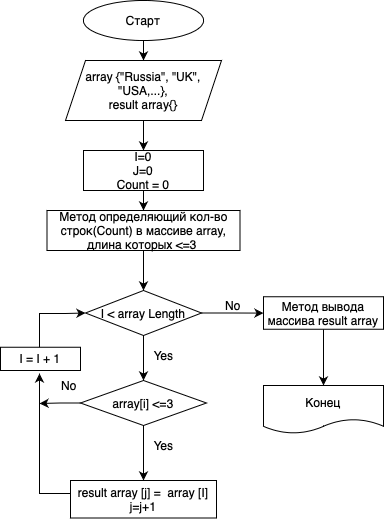

The diagram above was exported from draw.io. Its source (the exported page's mxGraphModel, read from the mxfile embedded in the PNG):
<mxGraphModel dx="946" dy="673" grid="1" gridSize="10" guides="1" tooltips="1" connect="1" arrows="1" fold="1" page="1" pageScale="1" pageWidth="827" pageHeight="1169" math="0" shadow="0">
  <root>
    <mxCell id="0" />
    <mxCell id="1" parent="0" />
    <mxCell id="_jNXgkNkxdXUVFVdNknF-5" value="" style="edgeStyle=orthogonalEdgeStyle;rounded=0;orthogonalLoop=1;jettySize=auto;html=1;" edge="1" parent="1" source="_jNXgkNkxdXUVFVdNknF-1" target="_jNXgkNkxdXUVFVdNknF-4">
      <mxGeometry relative="1" as="geometry" />
    </mxCell>
    <mxCell id="_jNXgkNkxdXUVFVdNknF-1" value="array {&quot;Russia&quot;, &quot;UK&quot;, &quot;USA,...},&lt;br&gt;result array{}" style="shape=parallelogram;perimeter=parallelogramPerimeter;whiteSpace=wrap;html=1;fixedSize=1;" vertex="1" parent="1">
      <mxGeometry x="336" y="70" width="156" height="60" as="geometry" />
    </mxCell>
    <mxCell id="_jNXgkNkxdXUVFVdNknF-3" value="" style="edgeStyle=orthogonalEdgeStyle;rounded=0;orthogonalLoop=1;jettySize=auto;html=1;" edge="1" parent="1" source="_jNXgkNkxdXUVFVdNknF-2" target="_jNXgkNkxdXUVFVdNknF-1">
      <mxGeometry relative="1" as="geometry" />
    </mxCell>
    <mxCell id="_jNXgkNkxdXUVFVdNknF-2" value="Старт" style="ellipse;whiteSpace=wrap;html=1;" vertex="1" parent="1">
      <mxGeometry x="354" y="10" width="120" height="40" as="geometry" />
    </mxCell>
    <mxCell id="_jNXgkNkxdXUVFVdNknF-7" value="" style="edgeStyle=orthogonalEdgeStyle;rounded=0;orthogonalLoop=1;jettySize=auto;html=1;entryX=0.5;entryY=0;entryDx=0;entryDy=0;" edge="1" parent="1" source="_jNXgkNkxdXUVFVdNknF-4" target="_jNXgkNkxdXUVFVdNknF-32">
      <mxGeometry relative="1" as="geometry">
        <mxPoint x="414" y="220" as="targetPoint" />
      </mxGeometry>
    </mxCell>
    <mxCell id="_jNXgkNkxdXUVFVdNknF-4" value="I=0&lt;br&gt;J=0&lt;br&gt;Count = 0" style="whiteSpace=wrap;html=1;" vertex="1" parent="1">
      <mxGeometry x="354" y="160" width="120" height="40" as="geometry" />
    </mxCell>
    <mxCell id="_jNXgkNkxdXUVFVdNknF-17" value="" style="edgeStyle=orthogonalEdgeStyle;rounded=0;orthogonalLoop=1;jettySize=auto;html=1;" edge="1" parent="1" source="_jNXgkNkxdXUVFVdNknF-6" target="_jNXgkNkxdXUVFVdNknF-16">
      <mxGeometry relative="1" as="geometry" />
    </mxCell>
    <mxCell id="_jNXgkNkxdXUVFVdNknF-23" value="" style="edgeStyle=orthogonalEdgeStyle;rounded=0;orthogonalLoop=1;jettySize=auto;html=1;" edge="1" parent="1" source="_jNXgkNkxdXUVFVdNknF-6" target="_jNXgkNkxdXUVFVdNknF-22">
      <mxGeometry relative="1" as="geometry" />
    </mxCell>
    <mxCell id="_jNXgkNkxdXUVFVdNknF-6" value="I &amp;lt; array Length" style="rhombus;whiteSpace=wrap;html=1;" vertex="1" parent="1">
      <mxGeometry x="356" y="300" width="116" height="45" as="geometry" />
    </mxCell>
    <mxCell id="_jNXgkNkxdXUVFVdNknF-10" value="Yes" style="text;html=1;align=center;verticalAlign=middle;resizable=0;points=[];autosize=1;strokeColor=none;fillColor=none;" vertex="1" parent="1">
      <mxGeometry x="414" y="440" width="40" height="30" as="geometry" />
    </mxCell>
    <mxCell id="_jNXgkNkxdXUVFVdNknF-13" value="No" style="text;html=1;strokeColor=none;fillColor=none;align=center;verticalAlign=middle;whiteSpace=wrap;rounded=0;" vertex="1" parent="1">
      <mxGeometry x="474" y="300" width="60" height="30" as="geometry" />
    </mxCell>
    <mxCell id="_jNXgkNkxdXUVFVdNknF-19" value="" style="edgeStyle=orthogonalEdgeStyle;rounded=0;orthogonalLoop=1;jettySize=auto;html=1;" edge="1" parent="1" source="_jNXgkNkxdXUVFVdNknF-16" target="_jNXgkNkxdXUVFVdNknF-18">
      <mxGeometry relative="1" as="geometry" />
    </mxCell>
    <mxCell id="_jNXgkNkxdXUVFVdNknF-29" style="edgeStyle=orthogonalEdgeStyle;rounded=0;orthogonalLoop=1;jettySize=auto;html=1;" edge="1" parent="1" source="_jNXgkNkxdXUVFVdNknF-16">
      <mxGeometry relative="1" as="geometry">
        <mxPoint x="310" y="413" as="targetPoint" />
      </mxGeometry>
    </mxCell>
    <mxCell id="_jNXgkNkxdXUVFVdNknF-16" value="array[i] &amp;lt;=3" style="rhombus;whiteSpace=wrap;html=1;" vertex="1" parent="1">
      <mxGeometry x="351" y="390" width="126" height="45" as="geometry" />
    </mxCell>
    <mxCell id="_jNXgkNkxdXUVFVdNknF-35" style="edgeStyle=orthogonalEdgeStyle;rounded=0;orthogonalLoop=1;jettySize=auto;html=1;" edge="1" parent="1" source="_jNXgkNkxdXUVFVdNknF-18">
      <mxGeometry relative="1" as="geometry">
        <mxPoint x="310" y="383" as="targetPoint" />
        <Array as="points">
          <mxPoint x="310" y="503" />
        </Array>
      </mxGeometry>
    </mxCell>
    <mxCell id="_jNXgkNkxdXUVFVdNknF-18" value="result array [j] = &amp;nbsp;array [I]&lt;br&gt;j=j+1" style="whiteSpace=wrap;html=1;" vertex="1" parent="1">
      <mxGeometry x="341" y="490" width="146" height="37.5" as="geometry" />
    </mxCell>
    <mxCell id="_jNXgkNkxdXUVFVdNknF-43" value="" style="edgeStyle=orthogonalEdgeStyle;rounded=0;orthogonalLoop=1;jettySize=auto;html=1;" edge="1" parent="1" source="_jNXgkNkxdXUVFVdNknF-22" target="_jNXgkNkxdXUVFVdNknF-42">
      <mxGeometry relative="1" as="geometry" />
    </mxCell>
    <mxCell id="_jNXgkNkxdXUVFVdNknF-22" value="Метод вывода массива result array" style="whiteSpace=wrap;html=1;" vertex="1" parent="1">
      <mxGeometry x="534" y="306.25" width="120" height="32.5" as="geometry" />
    </mxCell>
    <mxCell id="_jNXgkNkxdXUVFVdNknF-30" value="No" style="text;html=1;strokeColor=none;fillColor=none;align=center;verticalAlign=middle;whiteSpace=wrap;rounded=0;" vertex="1" parent="1">
      <mxGeometry x="310" y="380" width="60" height="30" as="geometry" />
    </mxCell>
    <mxCell id="_jNXgkNkxdXUVFVdNknF-31" value="Yes" style="text;html=1;align=center;verticalAlign=middle;resizable=0;points=[];autosize=1;strokeColor=none;fillColor=none;" vertex="1" parent="1">
      <mxGeometry x="414" y="350" width="40" height="30" as="geometry" />
    </mxCell>
    <mxCell id="_jNXgkNkxdXUVFVdNknF-33" value="" style="edgeStyle=orthogonalEdgeStyle;rounded=0;orthogonalLoop=1;jettySize=auto;html=1;" edge="1" parent="1" source="_jNXgkNkxdXUVFVdNknF-32" target="_jNXgkNkxdXUVFVdNknF-6">
      <mxGeometry relative="1" as="geometry" />
    </mxCell>
    <mxCell id="_jNXgkNkxdXUVFVdNknF-32" value="Метод определяющий кол-во строк(Count) в массиве array, длина которых &amp;lt;=3&amp;nbsp;" style="rounded=0;whiteSpace=wrap;html=1;" vertex="1" parent="1">
      <mxGeometry x="317.5" y="220" width="193" height="40" as="geometry" />
    </mxCell>
    <mxCell id="_jNXgkNkxdXUVFVdNknF-39" style="edgeStyle=orthogonalEdgeStyle;rounded=0;orthogonalLoop=1;jettySize=auto;html=1;entryX=0;entryY=0.5;entryDx=0;entryDy=0;" edge="1" parent="1" source="_jNXgkNkxdXUVFVdNknF-34" target="_jNXgkNkxdXUVFVdNknF-6">
      <mxGeometry relative="1" as="geometry">
        <Array as="points">
          <mxPoint x="310" y="323" />
          <mxPoint x="336" y="323" />
        </Array>
      </mxGeometry>
    </mxCell>
    <mxCell id="_jNXgkNkxdXUVFVdNknF-34" value="I = I + 1" style="rounded=0;whiteSpace=wrap;html=1;" vertex="1" parent="1">
      <mxGeometry x="271" y="356.75" width="80" height="23.25" as="geometry" />
    </mxCell>
    <mxCell id="_jNXgkNkxdXUVFVdNknF-42" value="Конец" style="shape=document;whiteSpace=wrap;html=1;boundedLbl=1;" vertex="1" parent="1">
      <mxGeometry x="534" y="395" width="120" height="48" as="geometry" />
    </mxCell>
  </root>
</mxGraphModel>